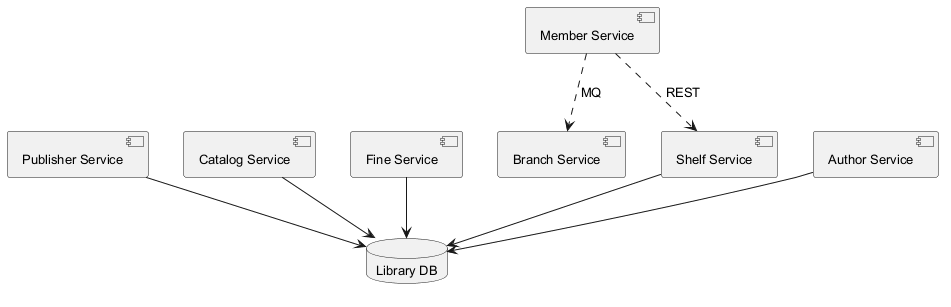

The diagram above was rendered by PlantUML. Its source (embedded in the PNG):
@startuml
skinparam backgroundColor #FFFFFF
skinparam classBackgroundColor #F3E5F5
skinparam classBorderColor #6A1B9A
skinparam defaultFontSize 13
component "Publisher Service" as C_PublisherService
component "Member Service" as C_MemberService
component "Catalog Service" as C_CatalogService
component "Branch Service" as C_BranchService
component "Fine Service" as C_FineService
component "Shelf Service" as C_ShelfService
component "Author Service" as C_AuthorService
database "Library DB" as DB_library
C_PublisherService --> DB_library
C_CatalogService --> DB_library
C_FineService --> DB_library
C_ShelfService --> DB_library
C_AuthorService --> DB_library
C_MemberService ..> C_BranchService : MQ
C_MemberService ..> C_ShelfService : REST
@enduml